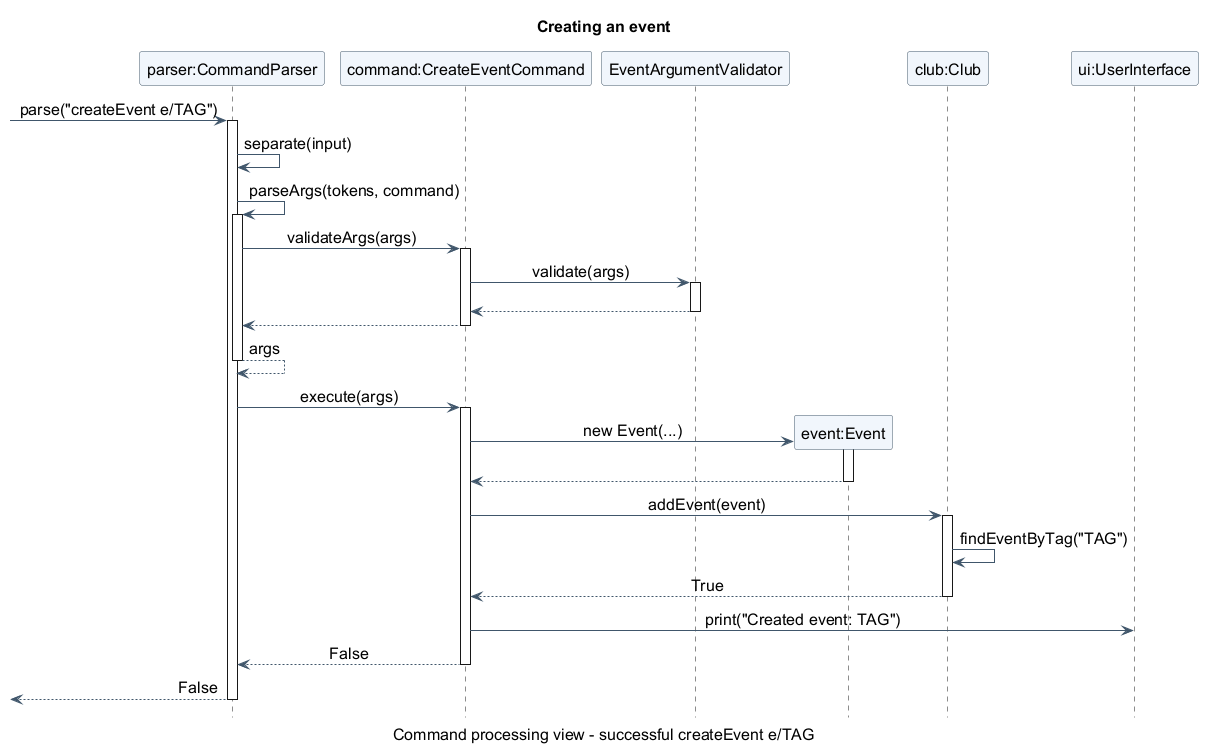

The diagram above was rendered by PlantUML. Its source (embedded in the PNG):
@startuml
title Creating an event
caption Command processing view - successful createEvent e/TAG
skinparam shadowing false
skinparam defaultFontName SansSerif
skinparam defaultFontSize 16
skinparam titleFontSize 16
skinparam sequenceMessageFontSize 16
skinparam sequenceParticipantFontSize 16
skinparam sequenceReferenceFontSize 16
skinparam captionFontSize 16
skinparam sequenceMessageAlign center
skinparam ParticipantBackgroundColor #F1F6FC
skinparam ParticipantBorderColor #40566B
skinparam ArrowColor #40566B
hide footbox

participant "parser:CommandParser" as Parser
participant "command:CreateEventCommand" as Command
participant "EventArgumentValidator" as Validator
participant "event:Event" as Event
participant "club:Club" as Club
participant "ui:UserInterface" as UI

[-> Parser : parse("createEvent e/TAG")
activate Parser
Parser -> Parser : separate(input)
Parser -> Parser : parseArgs(tokens, command)
activate Parser
Parser -> Command : validateArgs(args)
activate Command
Command -> Validator : validate(args)
activate Validator
||15||
Validator --> Command
deactivate Validator
Command --> Parser
deactivate Command
Parser --> Parser : args
deactivate Parser
Parser -> Command : execute(args)
activate Command
create Event
Command -> Event : new Event(...)
activate Event
||25||
Event --> Command
deactivate Event
Command -> Club : addEvent(event)
activate Club
Club -> Club : findEventByTag("TAG")
Club --> Command : True
deactivate Club
Command -> UI : print("Created event: TAG")
Command --> Parser : False
deactivate Command
[<-- Parser : False
deactivate Parser
@enduml